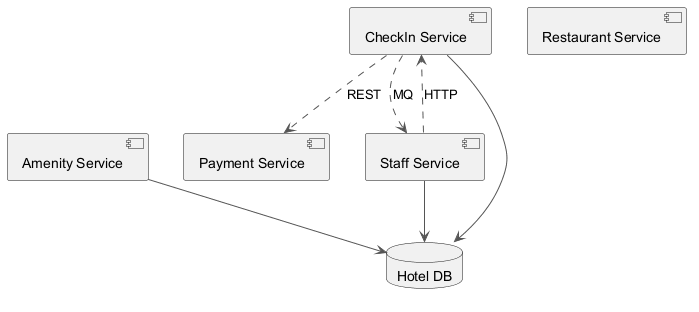

The diagram above was rendered by PlantUML. Its source (embedded in the PNG):
@startuml
skinparam backgroundColor #FFFFFF
skinparam classBackgroundColor #F3E5F5
skinparam classBorderColor #6A1B9A
skinparam ArrowColor #555555
component "Amenity Service" as C_AmenityService
component "Payment Service" as C_PaymentService
component "CheckIn Service" as C_CheckInService
component "Restaurant Service" as C_RestaurantService
component "Staff Service" as C_StaffService
database "Hotel DB" as DB_hotel
C_AmenityService --> DB_hotel
C_CheckInService --> DB_hotel
C_StaffService --> DB_hotel
C_StaffService ..> C_CheckInService : HTTP
C_CheckInService ..> C_PaymentService : REST
C_CheckInService ..> C_StaffService : MQ
@enduml